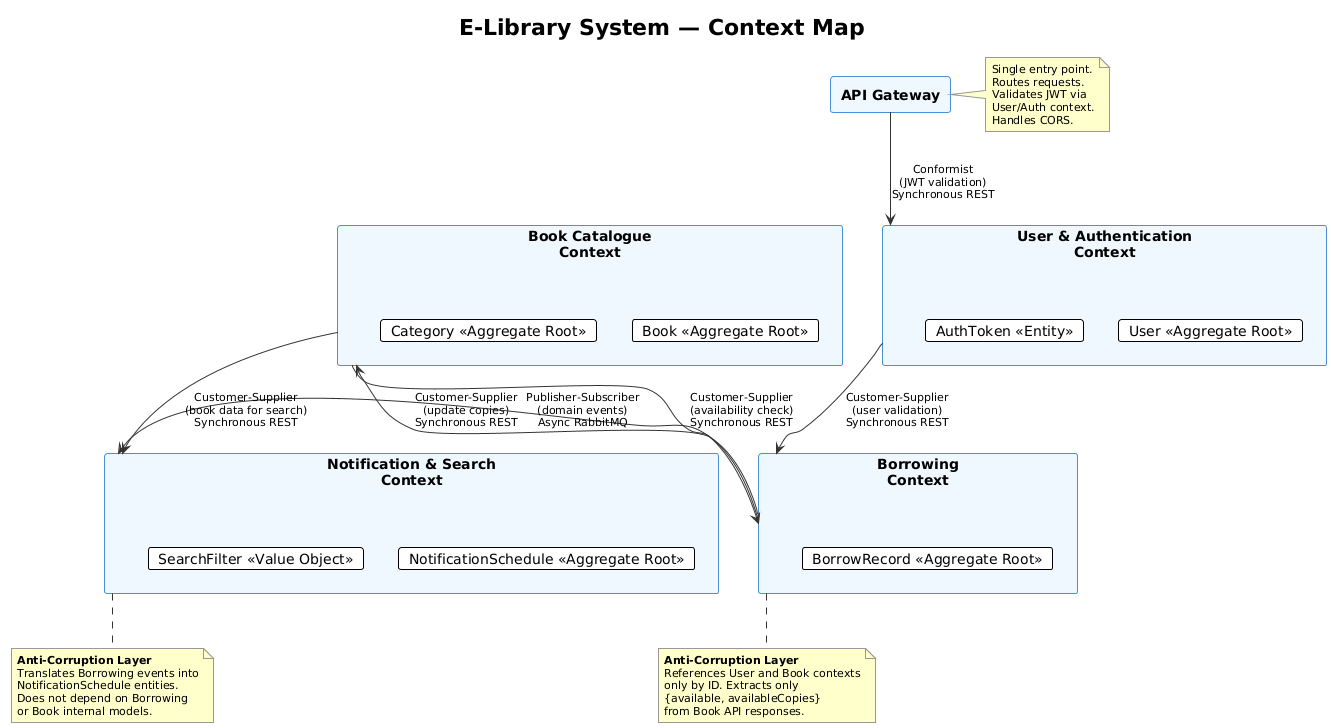

The diagram above was rendered by PlantUML. Its source (embedded in the PNG):
@startuml
!theme plain
skinparam componentStyle rectangle
skinparam component {
    BackgroundColor #F0F8FF
    BorderColor #4A90D9
    FontSize 14
    FontStyle bold
}
skinparam note {
    BackgroundColor #FFFFCC
    BorderColor #999999
    FontSize 11
}
skinparam arrow {
    Color #333333
    FontSize 11
}

title E-Library System — Context Map

component "User & Authentication\nContext" as USER {
    card "User «Aggregate Root»" as u1
    card "AuthToken «Entity»" as u2
}

component "Book Catalogue\nContext" as BOOK {
    card "Book «Aggregate Root»" as b1
    card "Category «Aggregate Root»" as b2
}

component "Borrowing\nContext" as BORROW {
    card "BorrowRecord «Aggregate Root»" as br1
}

component "Notification & Search\nContext" as NOTIF {
    card "NotificationSchedule «Aggregate Root»" as n1
    card "SearchFilter «Value Object»" as n2
}

component "API Gateway" as GW

' Relationships

GW -down-> USER : "Conformist\n(JWT validation)\nSynchronous REST"

USER -down-> BORROW : "Customer-Supplier\n(user validation)\nSynchronous REST"

BOOK -down-> BORROW : "Customer-Supplier\n(availability check)\nSynchronous REST"

BORROW -up-> BOOK : "Customer-Supplier\n(update copies)\nSynchronous REST"

BORROW -right-> NOTIF : "Publisher-Subscriber\n(domain events)\nAsync RabbitMQ"

BOOK -right-> NOTIF : "Customer-Supplier\n(book data for search)\nSynchronous REST"

note bottom of NOTIF
    <b>Anti-Corruption Layer</b>
    Translates Borrowing events into
    NotificationSchedule entities.
    Does not depend on Borrowing
    or Book internal models.
end note

note bottom of BORROW
    <b>Anti-Corruption Layer</b>
    References User and Book contexts
    only by ID. Extracts only
    {available, availableCopies}
    from Book API responses.
end note

note right of GW
    Single entry point.
    Routes requests.
    Validates JWT via
    User/Auth context.
    Handles CORS.
end note
@enduml